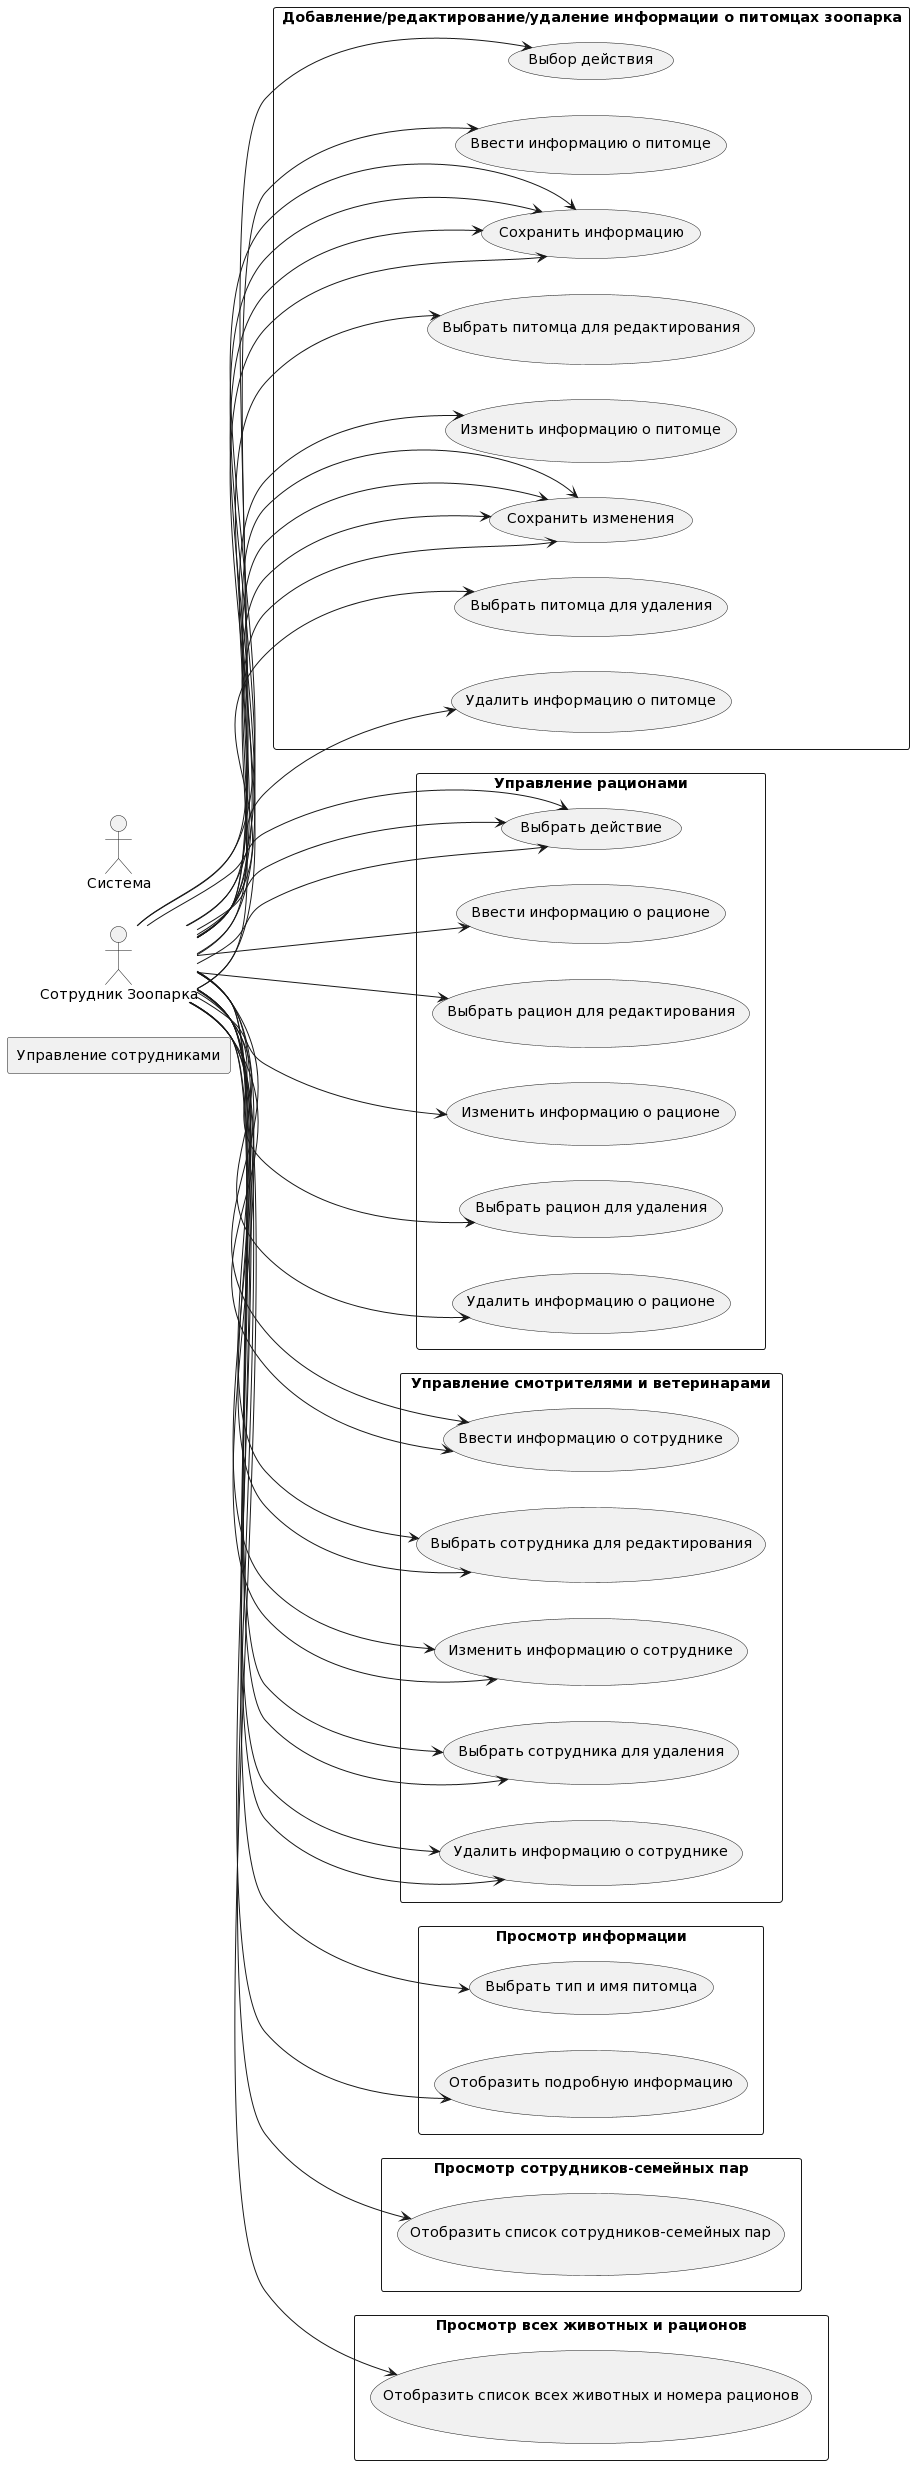

The diagram above was rendered by PlantUML. Its source (embedded in the PNG):
@startuml
left to right direction

actor "Сотрудник Зоопарка" as Employee
actor "Система" as System

rectangle "Добавление/редактирование/удаление информации о питомцах зоопарка" {
  Employee --> (Выбор действия)
  Employee --> (Ввести информацию о питомце)
  Employee --> (Сохранить информацию)
  Employee --> (Выбрать питомца для редактирования)
  Employee --> (Изменить информацию о питомце)
  Employee --> (Сохранить изменения)
  Employee --> (Выбрать питомца для удаления)
  Employee --> (Удалить информацию о питомце)
}

rectangle "Управление рационами" {
  Employee --> (Выбрать действие)
  Employee --> (Ввести информацию о рационе)
  Employee --> (Сохранить информацию)
  Employee --> (Выбрать рацион для редактирования)
  Employee --> (Изменить информацию о рационе)
  Employee --> (Сохранить изменения)
  Employee --> (Выбрать рацион для удаления)
  Employee --> (Удалить информацию о рационе)
}

rectangle "Управление смотрителями и ветеринарами" {
  Employee --> (Выбрать действие)
  Employee --> (Ввести информацию о сотруднике)
  Employee --> (Сохранить информацию)
  Employee --> (Выбрать сотрудника для редактирования)
  Employee --> (Изменить информацию о сотруднике)
  Employee --> (Сохранить изменения)
  Employee --> (Выбрать сотрудника для удаления)
  Employee --> (Удалить информацию о сотруднике)
}

rectangle "Просмотр информации" {
  Employee --> (Выбрать тип и имя питомца)
  Employee --> (Отобразить подробную информацию)
}

rectangle "Управление сотрудниками" {
  Employee --> (Выбрать действие)
  Employee --> (Ввести информацию о сотруднике)
  Employee --> (Сохранить информацию)
  Employee --> (Выбрать сотрудника для редактирования)
  Employee --> (Изменить информацию о сотруднике)
  Employee --> (Сохранить изменения)
  Employee --> (Выбрать сотрудника для удаления)
  Employee --> (Удалить информацию о сотруднике)
}

rectangle "Просмотр сотрудников-семейных пар" {
  Employee --> (Отобразить список сотрудников-семейных пар)
}

rectangle "Просмотр всех животных и рационов" {
  Employee --> (Отобразить список всех животных и номера рационов)
}
@enduml